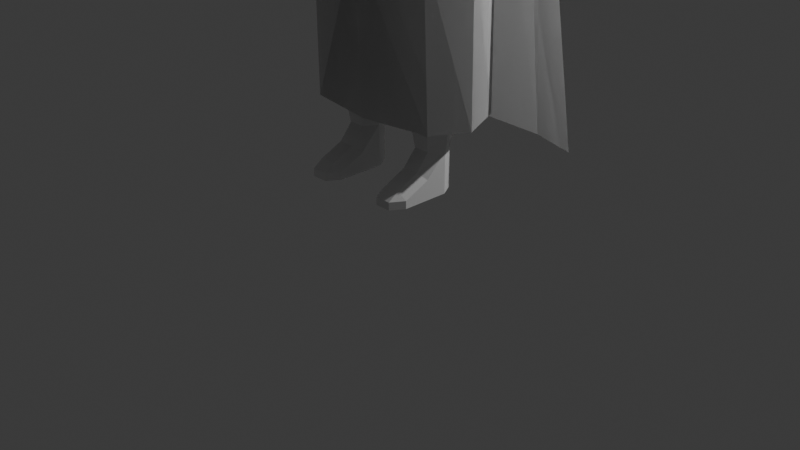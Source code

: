 # Source: NEW-Wood-Dummy-2.blend  (saved by Blender 4.1.24; exported with 4.5.12 LTS)
import bpy
from mathutils import Matrix  # noqa: F401  (used for matrix-valued properties, if any)

bpy.ops.wm.read_factory_settings(use_empty=True)
scene = bpy.context.scene
scene.name = 'Scene'

# ---- collections
col_collection = bpy.data.collections.new('Collection'); scene.collection.children.link(col_collection)

# ---- materials (node trees are filled in below, after node groups)
mat_material = bpy.data.materials.new('Material')
mat_material.alpha_threshold = 0.0
mat_material.use_transparent_shadow = False
mat_material.roughness = 0.5
mat_material.line_color = (0.0, 0.0, 0.0, 1.0)

# ---- material node trees
mat_material.use_nodes = True; mat_material.node_tree.nodes.clear()
_N = mat_material.node_tree.nodes; _L = mat_material.node_tree.links
n0 = _N.new('ShaderNodeOutputMaterial'); n0.name = 'Material Output'; n0.location = (300, 300)
n1 = _N.new('ShaderNodeBsdfPrincipled'); n1.name = 'Principled BSDF'; n1.location = (10, 300)
n1.inputs[3].default_value = 1.45
_L.new(n1.outputs[0], n0.inputs[0])
n0.is_active_output = True

# ---- world
world_world = bpy.data.worlds.new('World'); scene.world = world_world
world_world.use_nodes = True; world_world.node_tree.nodes.clear()
_N = world_world.node_tree.nodes; _L = world_world.node_tree.links
n0 = _N.new('ShaderNodeOutputWorld'); n0.name = 'World Output'; n0.location = (300, 300)
n1 = _N.new('ShaderNodeBackground'); n1.name = 'Background'; n1.location = (10, 300)
n1.inputs[0].default_value = (0.05088, 0.05088, 0.05088, 1.0)
_L.new(n1.outputs[0], n0.inputs[0])
n0.is_active_output = True
world_world.color = (0.05088, 0.05088, 0.05088)
world_world.use_sun_shadow = False
world_world.sun_shadow_jitter_overblur = 0.0

# ---- cameras
cam_camera = bpy.data.cameras.new('Camera')
cam_camera.clip_end = 100.0
cam_camera.ortho_scale = 7.314

# ---- lights
light_light = bpy.data.lights.new('Light', 'POINT')
light_light.transmission_factor = 0.0
light_light.energy = 1000.0
light_light.shadow_soft_size = 0.1
light_light.shadow_maximum_resolution = 0.006
light_light.use_absolute_resolution = True

# ---- meshes
me_cube = bpy.data.meshes.new('Cube')
me_cube.from_pydata([(0.4661, 0.5, 0.7706), (0.4429, 0.4441, -0.4358), (0.4661, -0.5, 0.7706), (0.4429, -0.5668, -0.6279), (0.2395, 0.517, -0.5088), (5.588e-09, 0.5537, -0.5937), (0.4881, 0.5175, 0.5736), (0.4814, 0.5252, -0.001526), (0.4674, 0.517, -0.2369), (0.546, -0.5729, 0.5736), (0.5301, -0.6711, -0.001526), (0.5162, -0.645, -0.2865), (0.2801, -0.5729, 0.8537), (-1.863e-09, -0.6096, 0.8865), (0.539, 0.2966, 0.8435), (0.5756, -1.008e-09, 0.8801), (0.539, -0.2966, 0.8435), (-9.313e-10, -0.6764, -0.7858), (0.2395, -0.6397, -0.7009), (1.863e-09, 0.6096, 0.8865), (0.2801, 0.5729, 0.8537), (0.5158, -0.3415, -0.6745), (0.5524, -8.359e-09, -0.6562), (0.5158, 0.3251, -0.5088), (0.2996, 0.3162, 1.01), (5.588e-09, 0.3331, 1.059), (0.3166, -7.032e-09, 1.063), (-6.519e-09, 8.382e-09, 1.116), (0.2996, -0.3162, 1.01), (-1.118e-08, -0.3331, 1.059), (0.299, -0.8011, -0.2973), (0.3193, -0.8434, -0.004579), (0.3301, -0.729, 0.5931), (-1.024e-08, -0.8539, -0.2923), (1.304e-08, -0.901, 4.657e-09), (9.313e-09, -0.7818, 0.6101), (-7.451e-09, 0.3616, -0.766), (0.259, 0.3446, -0.6648), (0.0, -5.588e-09, -0.9345), (0.276, -9.089e-10, -0.8284), (1.49e-08, -0.378, -0.9317), (0.259, -0.361, -0.8305), (0.6235, 0.3446, -0.2564), (0.6536, 0.3331, -0.001526), (0.6442, 0.3162, 0.5931), (0.7251, -1.988e-08, -0.2628), (0.7601, 9.518e-09, -0.001526), (0.7549, 9.313e-09, 0.6101), (0.6722, -0.3162, -0.2902), (0.7024, -0.3331, -0.001526), (0.7021, -0.3162, 0.5931), (2.142e-08, 0.7259, -0.2646), (1.304e-08, 0.7551, 7.451e-09), (-5.588e-09, 0.7264, 0.6101), (0.2502, 0.6731, -0.2476), (0.2706, 0.6974, -0.004579), (0.2722, 0.6736, 0.5931)], [(31, 55)], [(24, 25, 27, 26), (26, 27, 29, 28), (0, 20, 24, 14), (20, 19, 25, 24), (28, 29, 13, 12), (16, 28, 12, 2), (15, 26, 28, 16), (14, 24, 26, 15), (30, 31, 34, 33), (31, 32, 35, 34), (3, 11, 30, 18), (11, 10, 31, 30), (10, 9, 32, 31), (9, 2, 12, 32), (32, 12, 13, 35), (18, 30, 33, 17), (36, 37, 39, 38), (38, 39, 41, 40), (5, 4, 37, 36), (4, 1, 23, 37), (37, 23, 22, 39), (39, 22, 21, 41), (41, 21, 3, 18), (40, 41, 18, 17), (42, 43, 46, 45), (43, 44, 47, 46), (45, 46, 49, 48), (46, 47, 50, 49), (1, 8, 42, 23), (8, 7, 43, 42), (7, 6, 44, 43), (6, 0, 14, 44), (44, 14, 15, 47), (47, 15, 16, 50), (50, 16, 2, 9), (49, 50, 9, 10), (48, 49, 10, 11), (21, 48, 11, 3), (22, 45, 48, 21), (23, 42, 45, 22), (51, 52, 55, 54), (52, 53, 56, 55), (53, 19, 20, 56), (56, 20, 0, 6), (55, 56, 6, 7), (54, 55, 7, 8), (4, 54, 8, 1), (5, 51, 54, 4), (0, 2, 16, 15, 14)])
_uv = me_cube.uv_layers.new(name='UVMap')
_uv.uv.foreach_set('vector', [0.6875, 0.5625, 0.75, 0.5625, 0.75, 0.625, 0.6875, 0.625, 0.6875, 0.625, 0.75, 0.625, 0.75, 0.6875, 0.6875, 0.6875, 0.625, 0.5, 0.6875, 0.5, 0.6875, 0.5625, 0.625, 0.5625, 0.6875, 0.5, 0.75, 0.5, 0.75, 0.5625, 0.6875, 0.5625, 0.6875, 0.6875, 0.75, 0.6875, 0.75, 0.75, 0.6875, 0.75, 0.625, 0.6875, 0.6875, 0.6875, 0.6875, 0.75, 0.625, 0.75, 0.625, 0.625, 0.6875, 0.625, 0.6875, 0.6875, 0.625, 0.6875, 0.625, 0.5625, 0.6875, 0.5625, 0.6875, 0.625, 0.625, 0.625, 0.4375, 0.8125, 0.5, 0.8125, 0.5, 0.875, 0.4375, 0.875, 0.5, 0.8125, 0.5625, 0.8125, 0.5625, 0.875, 0.5, 0.875, 0.375, 0.75, 0.4375, 0.75, 0.4375, 0.8125, 0.375, 0.8125, 0.4375, 0.75, 0.5, 0.75, 0.5, 0.8125, 0.4375, 0.8125, 0.5, 0.75, 0.5625, 0.75, 0.5625, 0.8125, 0.5, 0.8125, 0.5625, 0.75, 0.625, 0.75, 0.625, 0.8125, 0.5625, 0.8125, 0.5625, 0.8125, 0.625, 0.8125, 0.625, 0.875, 0.5625, 0.875, 0.375, 0.8125, 0.4375, 0.8125, 0.4375, 0.875, 0.375, 0.875, 0.25, 0.5625, 0.3125, 0.5625, 0.3125, 0.625, 0.25, 0.625, 0.25, 0.625, 0.3125, 0.625, 0.3125, 0.6875, 0.25, 0.6875, 0.25, 0.5, 0.3125, 0.5, 0.3125, 0.5625, 0.25, 0.5625, 0.3125, 0.5, 0.375, 0.5, 0.375, 0.5625, 0.3125, 0.5625, 0.3125, 0.5625, 0.375, 0.5625, 0.375, 0.625, 0.3125, 0.625, 0.3125, 0.625, 0.375, 0.625, 0.375, 0.6875, 0.3125, 0.6875, 0.3125, 0.6875, 0.375, 0.6875, 0.375, 0.75, 0.3125, 0.75, 0.25, 0.6875, 0.3125, 0.6875, 0.3125, 0.75, 0.25, 0.75, 0.4375, 0.5625, 0.5, 0.5625, 0.5, 0.625, 0.4375, 0.625, 0.5, 0.5625, 0.5625, 0.5625, 0.5625, 0.625, 0.5, 0.625, 0.4375, 0.625, 0.5, 0.625, 0.5, 0.6875, 0.4375, 0.6875, 0.5, 0.625, 0.5625, 0.625, 0.5625, 0.6875, 0.5, 0.6875, 0.375, 0.5, 0.4375, 0.5, 0.4375, 0.5625, 0.375, 0.5625, 0.4375, 0.5, 0.5, 0.5, 0.5, 0.5625, 0.4375, 0.5625, 0.5, 0.5, 0.5625, 0.5, 0.5625, 0.5625, 0.5, 0.5625, 0.5625, 0.5, 0.625, 0.5, 0.625, 0.5625, 0.5625, 0.5625, 0.5625, 0.5625, 0.625, 0.5625, 0.625, 0.625, 0.5625, 0.625, 0.5625, 0.625, 0.625, 0.625, 0.625, 0.6875, 0.5625, 0.6875, 0.5625, 0.6875, 0.625, 0.6875, 0.625, 0.75, 0.5625, 0.75, 0.5, 0.6875, 0.5625, 0.6875, 0.5625, 0.75, 0.5, 0.75, 0.4375, 0.6875, 0.5, 0.6875, 0.5, 0.75, 0.4375, 0.75, 0.375, 0.6875, 0.4375, 0.6875, 0.4375, 0.75, 0.375, 0.75, 0.375, 0.625, 0.4375, 0.625, 0.4375, 0.6875, 0.375, 0.6875, 0.375, 0.5625, 0.4375, 0.5625, 0.4375, 0.625, 0.375, 0.625, 0.4375, 0.375, 0.5, 0.375, 0.5, 0.4375, 0.4375, 0.4375, 0.5, 0.375, 0.5625, 0.375, 0.5625, 0.4375, 0.5, 0.4375, 0.5625, 0.375, 0.625, 0.375, 0.625, 0.4375, 0.5625, 0.4375, 0.5625, 0.4375, 0.625, 0.4375, 0.625, 0.5, 0.5625, 0.5, 0.5, 0.4375, 0.5625, 0.4375, 0.5625, 0.5, 0.5, 0.5, 0.4375, 0.4375, 0.5, 0.4375, 0.5, 0.5, 0.4375, 0.5, 0.375, 0.4375, 0.4375, 0.4375, 0.4375, 0.5, 0.375, 0.5, 0.375, 0.375, 0.4375, 0.375, 0.4375, 0.4375, 0.375, 0.4375, 0.0, 0.0, 0.0, 0.0, 0.0, 0.0, 0.0, 0.0, 0.0, 0.0])
me_cube.materials.append(mat_material)
me_cube.use_mirror_vertex_groups = False
me_cube.update()
me_cylinder = bpy.data.meshes.new('Cylinder')
me_cylinder.from_pydata([(1.49e-08, 0.5826, -1.341), (0.0, 0.6096, 0.9128), (0.3724, 0.4899, -1.332), (0.5952, 0.5246, 0.9734), (0.6685, -0.001509, -1.334), (0.8237, -0.002286, 0.9245), (0.37, -0.4915, -1.334), (0.5952, -0.5296, 0.8757), (1.49e-08, -0.5841, -1.342), (-0.001434, -0.5957, 0.7833), (0.0, 0.6742, -0.2212), (1.26, 0.3885, 0.1631), (1.188, -4.604e-08, -0.06507), (1.26, -0.3885, 0.1631), (0.0, -0.6861, -0.2212), (1.477, 0.002968, 0.8477), (1.405, -0.3885, 0.6194), (1.405, 0.3885, 0.6194), (0.7484, 0.5301, -0.2603), (0.7484, -0.5297, -0.2603), (0.9769, -6.898e-09, -0.2603), (2.483, 0.2924, 0.2206), (2.48, -3.34e-08, 0.05187), (2.483, -0.2924, 0.2206), (2.494, 1.759e-08, 0.7269), (2.491, -0.2924, 0.5582), (2.491, 0.2924, 0.5582), (4.265, 0.1932, 0.2779), (4.263, -2.207e-08, 0.1664), (4.265, -0.1932, 0.2779), (4.271, 1.162e-08, 0.6124), (4.269, -0.1932, 0.5009), (4.269, 0.1932, 0.5009), (4.5, 0.1932, 0.2779), (4.498, -2.207e-08, 0.1664), (4.5, -0.1932, 0.2779), (4.506, 1.162e-08, 0.6124), (4.504, -0.1932, 0.5009), (4.504, 0.1932, 0.5009), (4.387, 0.2111, 0.5112), (4.382, 0.2111, 0.2676), (4.389, 1.324e-08, 0.6331), (4.38, -2.357e-08, 0.1457), (4.382, -0.2111, 0.2676), (4.387, -0.2111, 0.5112), (2.8, -0.2765, 0.2298), (2.807, -0.2765, 0.549), (2.81, 1.664e-08, 0.7087), (2.797, -3.159e-08, 0.07015), (2.807, 0.2765, 0.549), (2.8, 0.2765, 0.2298), (2.649, -0.311, 0.5689), (2.652, 1.871e-08, 0.7484), (2.642, 0.311, 0.2099), (2.642, -0.311, 0.2099), (2.639, -3.553e-08, 0.03037), (2.649, 0.311, 0.5689), (0.0, 0.3564, 1.01), (0.3955, 0.252, 1.015), (0.4541, 7.055e-09, 1.01), (0.3955, -0.252, 1.015), (0.0, -0.3564, 1.01), (0.0, 0.2877, 1.011), (0.2128, 0.1675, 1.014), (0.2618, 7.482e-09, 1.011), (0.2128, -0.1675, 1.014), (0.0, -0.2877, 1.011), (0.0, 0.1588, 1.456), (0.1729, 0.08368, 1.441), (0.2269, -0.01971, 1.415), (0.1729, -0.1241, 1.394), (0.0, -0.1982, 1.374), (4.623, 0.2551, 0.2422), (4.62, -2.852e-08, 0.09494), (4.623, -0.2551, 0.2422), (4.631, 1.597e-08, 0.6839), (4.628, -0.2551, 0.5366), (4.628, 0.2551, 0.5366), (4.92, 0.2861, 0.2422), (4.917, -2.852e-08, 0.1619), (4.92, -0.3029, 0.2422), (4.928, 1.597e-08, 0.6217), (4.925, -0.3029, 0.5366), (4.925, 0.2861, 0.5366), (5.286, 0.3124, 0.2687), (5.284, -2.852e-08, 0.1884), (5.286, -0.3268, 0.2687), (5.295, 1.597e-08, 0.6002), (5.292, -0.3268, 0.5151), (5.292, 0.3124, 0.5151), (5.809, 0.2551, 0.2052), (5.849, -2.951e-08, 0.1286), (5.809, -0.2551, 0.2052), (5.947, 1.697e-08, 0.4397), (5.857, -0.2551, 0.3585), (5.857, 0.2551, 0.3585), (4.964, -0.5938, 0.482), (4.961, -0.5948, 0.2977), (5.151, -0.5712, 0.482), (5.148, -0.5722, 0.2977), (4.687, -0.368, 0.5184), (4.799, -0.4809, 0.5002), (5.022, -0.4818, 0.5002), (4.947, -0.3923, 0.5184), (4.682, -0.3683, 0.2607), (4.795, -0.4815, 0.2792), (4.942, -0.3926, 0.2607), (5.018, -0.4824, 0.2792), (0.857, 0.2301, -7.794), (0.9869, 0.5771, -3.32), (0.9891, -0.001304, -7.794), (1.31, -0.00327, -3.248), (0.8548, -0.2314, -7.794), (0.9844, -0.5804, -3.321), (0.5883, -0.2301, -7.794), (0.3341, -0.5771, -3.465), (0.4562, 0.001303, -7.794), (0.1713, 0.003268, -3.538), (0.5906, 0.2314, -7.794), (0.3949, 0.5804, -3.465), (0.9508, 0.4491, -3.04), (1.275, -0.002545, -2.961), (0.9489, -0.4517, -3.041), (0.4059, -0.4491, -3.279), (0.18, 0.002543, -3.353), (0.4062, 0.4517, -3.279), (0.8374, 0.5326, -2.283), (1.201, -0.003018, -2.287), (0.8327, -0.5356, -2.285), (0.3688, -0.5326, -3.115), (0.06075, 0.003016, -3.297), (0.3713, 0.5356, -3.112), (0.0, 0.003016, -3.3), (0.0, -0.5793, -3.117), (0.0, 0.5673, -3.114), (0.0, 0.6466, -2.299), (0.0, -0.6596, -2.302), (0.7631, 0.3147, -5.345), (0.943, -0.001783, -5.341), (0.7613, -0.3164, -5.345), (0.4367, -0.3147, -5.352), (0.2604, 0.001782, -5.357), (0.4376, 0.3164, -5.353), (0.7734, 0.354, -4.769), (0.9754, -0.002006, -4.768), (0.7716, -0.356, -4.77), (0.4027, -0.354, -4.772), (0.2053, 0.002005, -4.774), (0.4033, 0.356, -4.772), (0.9981, -0.002087, -5.049), (0.7857, -0.3704, -5.052), (0.4, -0.3683, -5.057), (0.1941, 0.002086, -5.061), (0.4007, 0.3704, -5.057), (0.7877, 0.3683, -5.051), (1.041, -0.001638, -6.199), (0.8738, -0.2906, -6.201), (0.3528, -0.289, -6.206), (0.1898, 0.001636, -6.209), (0.3542, 0.2906, -6.206), (0.8758, 0.289, -6.201), (0.857, 0.2301, -8.973), (0.9891, -0.001304, -8.973), (0.4562, 0.001303, -8.973), (0.5906, 0.2314, -8.973), (0.8548, -0.2314, -8.283), (0.9891, -0.001304, -8.283), (0.5906, 0.2314, -8.283), (0.4562, 0.001303, -8.283), (0.857, 0.2301, -8.283), (0.5883, -0.2301, -8.283), (1.034, -0.001521, -8.038), (0.4118, 0.00152, -8.038), (0.8794, 0.2685, -8.038), (0.8768, -0.27, -8.038), (0.5685, 0.27, -8.038), (0.5659, -0.2685, -8.038), (0.5799, -0.5356, -1.842), (0.0, -0.612, -1.858), (0.9483, -0.003018, -1.843), (0.0, 0.615, -1.856), (0.5846, 0.5326, -1.84), (0.9855, -0.7908, -8.973), (0.8512, -1.008, -8.973), (0.5847, -1.007, -8.973), (0.4526, -0.7882, -8.973), (0.8512, -1.008, -8.845), (0.5847, -1.007, -8.845), (0.9855, -0.7908, -8.845), (0.4526, -0.7882, -8.845), (0.8519, -0.8291, -8.721), (0.5855, -0.829, -8.72), (0.4546, -0.3518, -8.647), (0.4546, -0.3518, -8.973), (0.9875, -0.3544, -8.647), (0.9875, -0.3544, -8.973), (0.8535, -0.4487, -8.549), (0.587, -0.4479, -8.548), (0.0, 0.9901, 0.7462), (0.5657, 0.9051, 0.8068), (1.17, 0.7691, 0.464), (0.0, 1.93, -8.488), (1.258, 1.774, -8.428), (2.101, 1.497, -8.402), (1.428, 1.096, -2.166), (0.8237, 1.491, -2.144), (0.0, 1.61, -2.127), (0.0, 0.9037, -1.745), (0.6802, 0.7601, -1.732), (1.003, -0.001841, -1.735), (0.6776, -0.566, -1.734), (0.0, -0.6767, -1.747), (0.0, 0.9037, -2.51), (1.044, 0.7601, -2.498), (1.367, -0.001841, -2.5), (1.042, -0.566, -2.499), (0.0, -0.7778, -2.512), (0.0, 0.9037, -3.223), (1.106, 0.7601, -3.21), (1.429, -0.001841, -3.213), (1.104, -0.566, -3.212), (0.0, -0.7798, -3.225), (0.0, 0.9037, -7.85), (1.185, 0.7601, -7.838), (1.508, -0.00184, -7.841), (1.183, -0.566, -7.839), (0.0, -0.7301, -7.852), (0.0, -0.8558, -5.252), (1.138, -0.6277, -5.239), (1.464, -0.00184, -5.24), (1.141, 0.7601, -5.237), (0.0, 0.9037, -5.25), (0.0, 0.9037, -7.85), (1.185, 0.7601, -7.838), (1.508, -0.00184, -7.841), (1.183, -0.566, -7.839), (0.0, -0.7301, -7.852), (0.0, -0.8558, -5.252), (1.138, -0.6277, -5.239), (1.464, -0.00184, -5.24), (1.141, 0.7601, -5.237), (0.0, 0.9037, -5.25), (0.0, 0.6096, 0.9128), (0.5952, 0.5246, 0.9734), (1.405, 0.3885, 0.6194), (0.0, 0.9901, 0.7462), (0.5657, 0.9051, 0.8068), (1.17, 0.7691, 0.464), (0.0, 1.93, -8.488), (1.258, 1.774, -8.428), (2.101, 1.497, -8.402), (1.428, 1.096, -2.166), (0.8237, 1.491, -2.144), (0.0, 1.61, -2.127)], [], [(10, 1, 3, 18), (19, 7, 9, 14), (6, 19, 14, 8), (4, 20, 19, 6), (2, 18, 20, 4), (0, 10, 18, 2), (15, 17, 3, 5), (16, 15, 5, 7), (17, 11, 18, 3), (13, 16, 7, 19), (12, 13, 19, 20), (11, 12, 20, 18), (13, 12, 22, 23), (11, 17, 26, 21), (15, 16, 25, 24), (12, 11, 21, 22), (16, 13, 23, 25), (17, 15, 24, 26), (46, 45, 29, 31), (47, 46, 31, 30), (45, 48, 28, 29), (50, 49, 32, 27), (49, 47, 30, 32), (48, 50, 27, 28), (40, 39, 38, 33), (39, 41, 36, 38), (42, 40, 33, 34), (44, 43, 35, 37), (41, 44, 37, 36), (43, 42, 34, 35), (29, 28, 42, 43), (30, 31, 44, 41), (31, 29, 43, 44), (28, 27, 40, 42), (32, 30, 41, 39), (27, 32, 39, 40), (55, 53, 50, 48), (56, 52, 47, 49), (53, 56, 49, 50), (54, 55, 48, 45), (52, 51, 46, 47), (51, 54, 45, 46), (25, 23, 54, 51), (24, 25, 51, 52), (23, 22, 55, 54), (21, 26, 56, 53), (26, 24, 52, 56), (22, 21, 53, 55), (5, 3, 58, 59), (9, 7, 60, 61), (7, 5, 59, 60), (3, 1, 57, 58), (59, 58, 63, 64), (58, 57, 62, 63), (60, 59, 64, 65), (61, 60, 65, 66), (64, 63, 68, 69), (63, 62, 67, 68), (65, 64, 69, 70), (66, 65, 70, 71), (34, 33, 72, 73), (37, 35, 74, 76), (36, 37, 76, 75), (35, 34, 73, 74), (33, 38, 77, 72), (38, 36, 75, 77), (73, 72, 78, 79), (102, 101, 96, 98), (75, 76, 82, 81), (74, 73, 79, 80), (72, 77, 83, 78), (77, 75, 81, 83), (80, 79, 85, 86), (78, 83, 89, 84), (83, 81, 87, 89), (79, 78, 84, 85), (82, 80, 86, 88), (81, 82, 88, 87), (85, 84, 90, 91), (88, 86, 92, 94), (87, 88, 94, 93), (86, 85, 91, 92), (84, 89, 95, 90), (89, 87, 93, 95), (94, 92, 91, 93), (93, 91, 90, 95), (96, 97, 99, 98), (101, 105, 97, 96), (105, 107, 99, 97), (107, 102, 98, 99), (80, 82, 103, 106), (106, 103, 102, 107), (74, 80, 106, 104), (104, 106, 107, 105), (76, 74, 104, 100), (100, 104, 105, 101), (82, 76, 100, 103), (103, 100, 101, 102), (143, 109, 111, 144), (144, 111, 113, 145), (145, 113, 115, 146), (146, 115, 117, 147), (113, 111, 121, 122), (147, 117, 119, 148), (148, 119, 109, 143), (195, 194, 188, 182), (120, 125, 131, 126), (119, 117, 124, 125), (111, 109, 120, 121), (115, 113, 122, 123), (109, 119, 125, 120), (117, 115, 123, 124), (124, 123, 129, 130), (122, 121, 127, 128), (125, 124, 130, 131), (123, 122, 128, 129), (121, 120, 126, 127), (129, 133, 132, 130), (128, 136, 133, 129), (134, 131, 130, 132), (135, 126, 131, 134), (159, 142, 137, 160), (158, 141, 142, 159), (157, 140, 141, 158), (156, 139, 140, 157), (155, 138, 139, 156), (160, 137, 138, 155), (153, 148, 143, 154), (152, 147, 148, 153), (151, 146, 147, 152), (150, 145, 146, 151), (149, 144, 145, 150), (154, 143, 144, 149), (137, 154, 149, 138), (138, 149, 150, 139), (139, 150, 151, 140), (140, 151, 152, 141), (141, 152, 153, 142), (142, 153, 154, 137), (108, 160, 155, 110), (110, 155, 156, 112), (112, 156, 157, 114), (114, 157, 158, 116), (116, 158, 159, 118), (118, 159, 160, 108), (178, 177, 6, 8), (168, 167, 164, 163), (169, 166, 162, 161), (167, 169, 161, 164), (192, 193, 185, 189), (176, 172, 168, 170), (175, 173, 169, 167), (174, 176, 170, 165), (173, 171, 166, 169), (172, 175, 167, 168), (171, 174, 165, 166), (110, 112, 174, 171), (116, 118, 175, 172), (108, 110, 171, 173), (112, 114, 176, 174), (118, 108, 173, 175), (114, 116, 172, 176), (177, 179, 4, 6), (181, 180, 0, 2), (179, 181, 2, 4), (127, 126, 181, 179), (126, 135, 180, 181), (128, 127, 179, 177), (136, 128, 177, 178), (188, 186, 183, 182), (186, 187, 184, 183), (187, 189, 185, 184), (196, 197, 191, 190), (197, 192, 189, 191), (194, 196, 190, 188), (166, 165, 196, 194), (190, 191, 187, 186), (191, 189, 187), (188, 190, 186), (170, 168, 192, 197), (165, 170, 197, 196), (168, 163, 193, 192), (162, 166, 194, 195), (182, 183, 184, 185), (193, 195, 182, 185), (195, 193, 163, 162), (161, 162, 163, 164), (17, 200, 199, 3), (1, 3, 199, 198), (204, 203, 202, 205), (206, 205, 202, 201), (198, 199, 205, 206), (200, 204, 205, 199), (4, 209, 208, 2), (2, 208, 207, 0), (6, 210, 209, 4), (8, 211, 210, 6), (210, 215, 214, 209), (208, 213, 212, 207), (211, 216, 215, 210), (209, 214, 213, 208), (214, 219, 218, 213), (215, 220, 219, 214), (213, 218, 217, 212), (216, 221, 220, 215), (227, 226, 225, 228), (229, 224, 223, 230), (228, 225, 224, 229), (230, 223, 222, 231), (218, 230, 231, 217), (220, 228, 229, 219), (219, 229, 230, 218), (221, 227, 228, 220), (237, 238, 235, 236), (239, 240, 233, 234), (238, 239, 234, 235), (240, 241, 232, 233), (244, 243, 246, 247), (242, 245, 246, 243), (251, 252, 249, 250), (253, 248, 249, 252), (245, 253, 252, 246), (247, 246, 252, 251)])
_uv = me_cylinder.uv_layers.new(name='UVMap')
_uv.uv.foreach_set('vector', [1.0, 0.7308, 1.0, 1.0, 0.875, 1.0, 0.875, 0.7308, 0.625, 0.7308, 0.625, 1.0, 0.5, 1.0, 0.5, 0.7308, 0.625, 0.5, 0.625, 0.7308, 0.5, 0.7308, 0.5, 0.5, 0.75, 0.5, 0.75, 0.7308, 0.625, 0.7308, 0.625, 0.5, 0.875, 0.5, 0.875, 0.7308, 0.75, 0.7308, 0.75, 0.5, 1.0, 0.5, 1.0, 0.7308, 0.875, 0.7308, 0.875, 0.5, 0.75, 0.9676, 0.8384, 0.9676, 0.875, 1.0, 0.75, 1.0, 0.6616, 0.9676, 0.75, 0.9676, 0.75, 1.0, 0.625, 1.0, 0.8384, 0.9676, 0.8384, 0.7632, 0.875, 0.7308, 0.875, 1.0, 0.6616, 0.7632, 0.6616, 0.9676, 0.625, 1.0, 0.625, 0.7308, 0.75, 0.7632, 0.6616, 0.7632, 0.625, 0.7308, 0.75, 0.7308, 0.8384, 0.7632, 0.75, 0.7632, 0.75, 0.7308, 0.875, 0.7308, 0.6616, 0.7632, 0.75, 0.7632, 0.75, 0.7632, 0.6616, 0.7632, 0.8384, 0.7632, 0.8384, 0.9676, 0.8384, 0.9676, 0.8384, 0.7632, 0.75, 0.9676, 0.6616, 0.9676, 0.6616, 0.9676, 0.75, 0.9676, 0.75, 0.7632, 0.8384, 0.7632, 0.8384, 0.7632, 0.75, 0.7632, 0.6616, 0.9676, 0.6616, 0.7632, 0.6616, 0.7632, 0.6616, 0.9676, 0.8384, 0.9676, 0.75, 0.9676, 0.75, 0.9676, 0.8384, 0.9676, 0.6616, 0.9676, 0.6616, 0.7632, 0.6616, 0.7632, 0.6616, 0.9676, 0.75, 0.9676, 0.6616, 0.9676, 0.6616, 0.9676, 0.75, 0.9676, 0.6616, 0.7632, 0.75, 0.7632, 0.75, 0.7632, 0.6616, 0.7632, 0.8384, 0.7632, 0.8384, 0.9676, 0.8384, 0.9676, 0.8384, 0.7632, 0.8384, 0.9676, 0.75, 0.9676, 0.75, 0.9676, 0.8384, 0.9676, 0.75, 0.7632, 0.8384, 0.7632, 0.8384, 0.7632, 0.75, 0.7632, 0.8384, 0.7632, 0.8384, 0.9676, 0.8384, 0.9676, 0.8384, 0.7632, 0.8384, 0.9676, 0.75, 0.9676, 0.75, 0.9676, 0.8384, 0.9676, 0.75, 0.7632, 0.8384, 0.7632, 0.8384, 0.7632, 0.75, 0.7632, 0.6616, 0.9676, 0.6616, 0.7632, 0.6616, 0.7632, 0.6616, 0.9676, 0.75, 0.9676, 0.6616, 0.9676, 0.6616, 0.9676, 0.75, 0.9676, 0.6616, 0.7632, 0.75, 0.7632, 0.75, 0.7632, 0.6616, 0.7632, 0.6616, 0.7632, 0.75, 0.7632, 0.75, 0.7632, 0.6616, 0.7632, 0.75, 0.9676, 0.6616, 0.9676, 0.6616, 0.9676, 0.75, 0.9676, 0.6616, 0.9676, 0.6616, 0.7632, 0.6616, 0.7632, 0.6616, 0.9676, 0.75, 0.7632, 0.8384, 0.7632, 0.8384, 0.7632, 0.75, 0.7632, 0.8384, 0.9676, 0.75, 0.9676, 0.75, 0.9676, 0.8384, 0.9676, 0.8384, 0.7632, 0.8384, 0.9676, 0.8384, 0.9676, 0.8384, 0.7632, 0.75, 0.7632, 0.8384, 0.7632, 0.8384, 0.7632, 0.75, 0.7632, 0.8384, 0.9676, 0.75, 0.9676, 0.75, 0.9676, 0.8384, 0.9676, 0.8384, 0.7632, 0.8384, 0.9676, 0.8384, 0.9676, 0.8384, 0.7632, 0.6616, 0.7632, 0.75, 0.7632, 0.75, 0.7632, 0.6616, 0.7632, 0.75, 0.9676, 0.6616, 0.9676, 0.6616, 0.9676, 0.75, 0.9676, 0.6616, 0.9676, 0.6616, 0.7632, 0.6616, 0.7632, 0.6616, 0.9676, 0.6616, 0.9676, 0.6616, 0.7632, 0.6616, 0.7632, 0.6616, 0.9676, 0.75, 0.9676, 0.6616, 0.9676, 0.6616, 0.9676, 0.75, 0.9676, 0.6616, 0.7632, 0.75, 0.7632, 0.75, 0.7632, 0.6616, 0.7632, 0.8384, 0.7632, 0.8384, 0.9676, 0.8384, 0.9676, 0.8384, 0.7632, 0.8384, 0.9676, 0.75, 0.9676, 0.75, 0.9676, 0.8384, 0.9676, 0.75, 0.7632, 0.8384, 0.7632, 0.8384, 0.7632, 0.75, 0.7632, 0.75, 1.0, 0.875, 1.0, 0.875, 1.0, 0.75, 1.0, 0.5, 1.0, 0.625, 1.0, 0.625, 1.0, 0.5, 1.0, 0.625, 1.0, 0.75, 1.0, 0.75, 1.0, 0.625, 1.0, 0.875, 1.0, 1.0, 1.0, 1.0, 1.0, 0.875, 1.0, 0.75, 1.0, 0.875, 1.0, 0.875, 1.0, 0.75, 1.0, 0.875, 1.0, 1.0, 1.0, 1.0, 1.0, 0.875, 1.0, 0.625, 1.0, 0.75, 1.0, 0.75, 1.0, 0.625, 1.0, 0.5, 1.0, 0.625, 1.0, 0.625, 1.0, 0.5, 1.0, 0.75, 1.0, 0.875, 1.0, 0.875, 1.0, 0.75, 1.0, 0.875, 1.0, 1.0, 1.0, 1.0, 1.0, 0.875, 1.0, 0.625, 1.0, 0.75, 1.0, 0.75, 1.0, 0.625, 1.0, 0.5, 1.0, 0.625, 1.0, 0.625, 1.0, 0.5, 1.0, 0.75, 0.7632, 0.8384, 0.7632, 0.8384, 0.7632, 0.75, 0.7632, 0.6616, 0.9676, 0.6616, 0.7632, 0.6616, 0.7632, 0.6616, 0.9676, 0.75, 0.9676, 0.6616, 0.9676, 0.6616, 0.9676, 0.75, 0.9676, 0.6616, 0.7632, 0.75, 0.7632, 0.75, 0.7632, 0.6616, 0.7632, 0.8384, 0.7632, 0.8384, 0.9676, 0.8384, 0.9676, 0.8384, 0.7632, 0.8384, 0.9676, 0.75, 0.9676, 0.75, 0.9676, 0.8384, 0.9676, 0.75, 0.7632, 0.8384, 0.7632, 0.8384, 0.7632, 0.75, 0.7632, 0.6616, 0.9676, 0.6616, 0.9676, 0.6616, 0.9676, 0.6616, 0.9676, 0.75, 0.9676, 0.6616, 0.9676, 0.6616, 0.9676, 0.75, 0.9676, 0.6616, 0.7632, 0.75, 0.7632, 0.75, 0.7632, 0.6616, 0.7632, 0.8384, 0.7632, 0.8384, 0.9676, 0.8384, 0.9676, 0.8384, 0.7632, 0.8384, 0.9676, 0.75, 0.9676, 0.75, 0.9676, 0.8384, 0.9676, 0.6616, 0.7632, 0.75, 0.7632, 0.75, 0.7632, 0.6616, 0.7632, 0.8384, 0.7632, 0.8384, 0.9676, 0.8384, 0.9676, 0.8384, 0.7632, 0.8384, 0.9676, 0.75, 0.9676, 0.75, 0.9676, 0.8384, 0.9676, 0.75, 0.7632, 0.8384, 0.7632, 0.8384, 0.7632, 0.75, 0.7632, 0.6616, 0.9676, 0.6616, 0.7632, 0.6616, 0.7632, 0.6616, 0.9676, 0.75, 0.9676, 0.6616, 0.9676, 0.6616, 0.9676, 0.75, 0.9676, 0.75, 0.7632, 0.8384, 0.7632, 0.8384, 0.7632, 0.75, 0.7632, 0.6616, 0.9676, 0.6616, 0.7632, 0.6616, 0.7632, 0.6616, 0.9676, 0.75, 0.9676, 0.6616, 0.9676, 0.6616, 0.9676, 0.75, 0.9676, 0.6616, 0.7632, 0.75, 0.7632, 0.75, 0.7632, 0.6616, 0.7632, 0.8384, 0.7632, 0.8384, 0.9676, 0.8384, 0.9676, 0.8384, 0.7632, 0.8384, 0.9676, 0.75, 0.9676, 0.75, 0.9676, 0.8384, 0.9676, 0.6616, 0.9676, 0.6616, 0.7632, 0.75, 0.7632, 0.75, 0.9676, 0.75, 0.9676, 0.75, 0.7632, 0.8384, 0.7632, 0.8384, 0.9676, 0.6616, 0.9676, 0.6616, 0.7632, 0.6616, 0.7632, 0.6616, 0.9676, 0.6616, 0.9676, 0.6616, 0.7632, 0.6616, 0.7632, 0.6616, 0.9676, 0.6616, 0.7632, 0.6616, 0.7632, 0.6616, 0.7632, 0.6616, 0.7632, 0.6616, 0.7632, 0.6616, 0.9676, 0.6616, 0.9676, 0.6616, 0.7632, 0.6616, 0.7632, 0.6616, 0.9676, 0.6616, 0.9676, 0.6616, 0.7632, 0.6616, 0.7632, 0.6616, 0.9676, 0.6616, 0.9676, 0.6616, 0.7632, 0.6616, 0.7632, 0.6616, 0.7632, 0.6616, 0.7632, 0.6616, 0.7632, 0.6616, 0.7632, 0.6616, 0.7632, 0.6616, 0.7632, 0.6616, 0.7632, 0.6616, 0.9676, 0.6616, 0.7632, 0.6616, 0.7632, 0.6616, 0.9676, 0.6616, 0.9676, 0.6616, 0.7632, 0.6616, 0.7632, 0.6616, 0.9676, 0.6616, 0.9676, 0.6616, 0.9676, 0.6616, 0.9676, 0.6616, 0.9676, 0.6616, 0.9676, 0.6616, 0.9676, 0.6616, 0.9676, 0.6616, 0.9676, 1.001, 0.9001, 1.0, 1.0, 0.8333, 1.0, 0.8333, 0.8967, 0.8333, 0.8967, 0.8333, 1.0, 0.6667, 1.0, 0.6661, 0.9001, 0.6661, 0.9001, 0.6667, 1.0, 0.5, 1.0, 0.4988, 0.9077, 0.4988, 0.9077, 0.5, 1.0, 0.3333, 1.0, 0.3334, 0.9118, 0.6667, 1.0, 0.8333, 1.0, 0.8333, 1.0, 0.6667, 1.0, 0.3334, 0.9118, 0.3333, 1.0, 0.1667, 1.0, 0.1679, 0.9077, 0.1679, 0.9077, 0.1667, 1.0, -8.941e-08, 1.0, -0.000844, 0.8999, 0.8333, 0.5, 0.8333, 0.5, 0.8333, 0.5, 0.8333, 0.5, -8.941e-08, 1.0, 0.1667, 1.0, 0.1667, 1.0, -8.941e-08, 1.0, 0.1667, 1.0, 0.3333, 1.0, 0.3333, 1.0, 0.1667, 1.0, 0.8333, 1.0, 1.0, 1.0, 1.0, 1.0, 0.8333, 1.0, 0.5, 1.0, 0.6667, 1.0, 0.6667, 1.0, 0.5, 1.0, -8.941e-08, 1.0, 0.1667, 1.0, 0.1667, 1.0, -8.941e-08, 1.0, 0.3333, 1.0, 0.5, 1.0, 0.5, 1.0, 0.3333, 1.0, 0.3333, 1.0, 0.5, 1.0, 0.5, 1.0, 0.3333, 1.0, 0.6667, 1.0, 0.8333, 1.0, 0.8333, 1.0, 0.6667, 1.0, 0.1667, 1.0, 0.3333, 1.0, 0.3333, 1.0, 0.1667, 1.0, 0.5, 1.0, 0.6667, 1.0, 0.6667, 1.0, 0.5, 1.0, 0.8333, 1.0, 1.0, 1.0, 1.0, 1.0, 0.8333, 1.0, 0.5, 1.0, 0.0, 0.0, 0.0, 0.0, 0.3333, 1.0, 0.6667, 1.0, 0.0, 0.0, 0.0, 0.0, 0.5, 1.0, 0.0, 0.0, 0.1667, 1.0, 0.3333, 1.0, 0.0, 0.0, 0.0, 0.0, -8.941e-08, 1.0, 0.1667, 1.0, 0.0, 0.0, 0.1667, 0.6999, 0.1667, 0.8074, -8.941e-08, 0.8074, -8.941e-08, 0.6999, 0.3333, 0.6999, 0.3333, 0.8074, 0.1667, 0.8074, 0.1667, 0.6999, 0.5, 0.6999, 0.5, 0.8074, 0.3333, 0.8074, 0.3333, 0.6999, 0.6667, 0.6999, 0.6667, 0.8074, 0.5, 0.8074, 0.5, 0.6999, 0.8333, 0.6999, 0.8333, 0.8074, 0.6667, 0.8074, 0.6667, 0.6999, 1.0, 0.6999, 1.0, 0.8074, 0.8333, 0.8074, 0.8333, 0.6999, 0.1673, 0.8585, 0.1679, 0.9077, -0.000844, 0.8999, -0.0004301, 0.8545, 0.3333, 0.8606, 0.3334, 0.9118, 0.1679, 0.9077, 0.1673, 0.8585, 0.4994, 0.8585, 0.4988, 0.9077, 0.3334, 0.9118, 0.3333, 0.8606, 0.6664, 0.8546, 0.6661, 0.9001, 0.4988, 0.9077, 0.4994, 0.8585, 0.8333, 0.8529, 0.8333, 0.8967, 0.6661, 0.9001, 0.6664, 0.8546, 1.0, 0.8546, 1.001, 0.9001, 0.8333, 0.8967, 0.8333, 0.8529, 1.0, 0.8074, 1.0, 0.8546, 0.8333, 0.8529, 0.8333, 0.8074, 0.8333, 0.8074, 0.8333, 0.8529, 0.6664, 0.8546, 0.6667, 0.8074, 0.6667, 0.8074, 0.6664, 0.8546, 0.4994, 0.8585, 0.5, 0.8074, 0.5, 0.8074, 0.4994, 0.8585, 0.3333, 0.8606, 0.3333, 0.8074, 0.3333, 0.8074, 0.3333, 0.8606, 0.1673, 0.8585, 0.1667, 0.8074, 0.1667, 0.8074, 0.1673, 0.8585, -0.0004301, 0.8545, -8.941e-08, 0.8074, 1.0, 0.5, 1.0, 0.6999, 0.8333, 0.6999, 0.8333, 0.5, 0.8333, 0.5, 0.8333, 0.6999, 0.6667, 0.6999, 0.6667, 0.5, 0.6667, 0.5, 0.6667, 0.6999, 0.5, 0.6999, 0.5, 0.5, 0.5, 0.5, 0.5, 0.6999, 0.3333, 0.6999, 0.3333, 0.5, 0.3333, 0.5, 0.3333, 0.6999, 0.1667, 0.6999, 0.1667, 0.5, 0.1667, 0.5, 0.1667, 0.6999, -8.941e-08, 0.6999, -8.941e-08, 0.5, 0.0, 0.0, 0.6667, 1.0, 0.6667, 1.0, 0.0, 0.0, 0.3333, 0.5, 0.1667, 0.5, 0.1667, 0.5, 0.3333, 0.5, 1.0, 0.5, 0.8333, 0.5, 0.8333, 0.5, 1.0, 0.5, 0.1667, 0.5, -8.941e-08, 0.5, -8.941e-08, 0.5, 0.1667, 0.5, 0.3333, 0.5, 0.3333, 0.5, 0.3333, 0.5, 0.3333, 0.5, 0.5, 0.5, 0.3333, 0.5, 0.3333, 0.5, 0.5, 0.5, 0.1667, 0.5, -8.941e-08, 0.5, -8.941e-08, 0.5, 0.1667, 0.5, 0.6667, 0.5, 0.5, 0.5, 0.5, 0.5, 0.6667, 0.5, 1.0, 0.5, 0.8333, 0.5, 0.8333, 0.5, 1.0, 0.5, 0.3333, 0.5, 0.1667, 0.5, 0.1667, 0.5, 0.3333, 0.5, 0.8333, 0.5, 0.6667, 0.5, 0.6667, 0.5, 0.8333, 0.5, 0.8333, 0.5, 0.6667, 0.5, 0.6667, 0.5, 0.8333, 0.5, 0.3333, 0.5, 0.1667, 0.5, 0.1667, 0.5, 0.3333, 0.5, 1.0, 0.5, 0.8333, 0.5, 0.8333, 0.5, 1.0, 0.5, 0.6667, 0.5, 0.5, 0.5, 0.5, 0.5, 0.6667, 0.5, 0.1667, 0.5, -8.941e-08, 0.5, -8.941e-08, 0.5, 0.1667, 0.5, 0.5, 0.5, 0.3333, 0.5, 0.3333, 0.5, 0.5, 0.5, 0.6667, 1.0, 0.8333, 1.0, 0.8333, 1.0, 0.6667, 1.0, -8.941e-08, 1.0, 0.0, 0.0, 0.0, 0.0, -8.941e-08, 1.0, 0.8333, 1.0, 1.0, 1.0, 1.0, 1.0, 0.8333, 1.0, 0.8333, 1.0, 1.0, 1.0, 1.0, 1.0, 0.8333, 1.0, -8.941e-08, 1.0, 0.0, 0.0, 0.0, 0.0, -8.941e-08, 1.0, 0.6667, 1.0, 0.8333, 1.0, 0.8333, 1.0, 0.6667, 1.0, 0.0, 0.0, 0.6667, 1.0, 0.6667, 1.0, 0.0, 0.0, 0.8333, 0.5, 0.6667, 0.5, 0.6667, 0.5, 0.8333, 0.5, 0.6667, 0.5, 0.5, 0.5, 0.5, 0.5, 0.6667, 0.5, 0.5, 0.5, 0.3333, 0.5, 0.3333, 0.5, 0.5, 0.5, 0.6667, 0.5, 0.5, 0.5, 0.5, 0.5, 0.6667, 0.5, 0.5, 0.5, 0.3333, 0.5, 0.3333, 0.5, 0.5, 0.5, 0.8333, 0.5, 0.6667, 0.5, 0.6667, 0.5, 0.8333, 0.5, 0.8333, 0.5, 0.6667, 0.5, 0.6667, 0.5, 0.8333, 0.5, 0.6667, 0.5, 0.5, 0.5, 0.5, 0.5, 0.6667, 0.5, 0.5, 0.5, 0.3333, 0.5, 0.5, 0.5, 0.8333, 0.5, 0.6667, 0.5, 0.6667, 0.5, 0.5, 0.5, 0.3333, 0.5, 0.3333, 0.5, 0.5, 0.5, 0.6667, 0.5, 0.5, 0.5, 0.5, 0.5, 0.6667, 0.5, 0.3333, 0.5, 0.3333, 0.5, 0.3333, 0.5, 0.3333, 0.5, 0.8333, 0.5, 0.8333, 0.5, 0.8333, 0.5, 0.8333, 0.5, 0.8333, 0.5, 0.6667, 0.5, 0.5, 0.5, 0.3333, 0.5, 0.3333, 0.5, 0.8333, 0.5, 0.8333, 0.5, 0.3333, 0.5, 0.8333, 0.5, 0.3333, 0.5, 0.3333, 0.5, 0.8333, 0.5, -8.941e-08, 0.5, 0.8333, 0.5, 0.3333, 0.5, 0.1667, 0.5, 0.8384, 0.9676, 0.8384, 0.9676, 0.875, 1.0, 0.875, 1.0, 1.0, 1.0, 0.875, 1.0, 0.875, 1.0, 1.0, 1.0, 0.8384, 0.9676, 0.8384, 0.9676, 0.875, 1.0, 0.875, 1.0, 1.0, 1.0, 0.875, 1.0, 0.875, 1.0, 1.0, 1.0, 1.0, 1.0, 0.875, 1.0, 0.875, 1.0, 1.0, 1.0, 0.8384, 0.9676, 0.8384, 0.9676, 0.875, 1.0, 0.875, 1.0, 0.75, 0.5, 0.75, 0.5, 0.875, 0.5, 0.875, 0.5, 0.875, 0.5, 0.875, 0.5, 1.0, 0.5, 1.0, 0.5, 0.625, 0.5, 0.625, 0.5, 0.75, 0.5, 0.75, 0.5, 0.5, 0.5, 0.5, 0.5, 0.625, 0.5, 0.625, 0.5, 0.625, 0.5, 0.625, 0.5, 0.75, 0.5, 0.75, 0.5, 0.875, 0.5, 0.875, 0.5, 1.0, 0.5, 1.0, 0.5, 0.5, 0.5, 0.5, 0.5, 0.625, 0.5, 0.625, 0.5, 0.75, 0.5, 0.75, 0.5, 0.875, 0.5, 0.875, 0.5, 0.75, 0.5, 0.75, 0.5, 0.875, 0.5, 0.875, 0.5, 0.625, 0.5, 0.625, 0.5, 0.75, 0.5, 0.75, 0.5, 0.875, 0.5, 0.875, 0.5, 1.0, 0.5, 1.0, 0.5, 0.5, 0.5, 0.5, 0.5, 0.625, 0.5, 0.625, 0.5, 0.5, 0.5, 0.5, 0.5, 0.625, 0.5, 0.625, 0.5, 0.75, 0.5, 0.75, 0.5, 0.875, 0.5, 0.875, 0.5, 0.625, 0.5, 0.625, 0.5, 0.75, 0.5, 0.75, 0.5, 0.875, 0.5, 0.875, 0.5, 1.0, 0.5, 1.0, 0.5, 0.875, 0.5, 0.875, 0.5, 1.0, 0.5, 1.0, 0.5, 0.625, 0.5, 0.625, 0.5, 0.75, 0.5, 0.75, 0.5, 0.75, 0.5, 0.75, 0.5, 0.875, 0.5, 0.875, 0.5, 0.5, 0.5, 0.5, 0.5, 0.625, 0.5, 0.625, 0.5, 0.5, 0.5, 0.625, 0.5, 0.625, 0.5, 0.5, 0.5, 0.75, 0.5, 0.875, 0.5, 0.875, 0.5, 0.75, 0.5, 0.625, 0.5, 0.75, 0.5, 0.75, 0.5, 0.625, 0.5, 0.875, 0.5, 1.0, 0.5, 1.0, 0.5, 0.875, 0.5, 0.8384, 0.9676, 0.875, 1.0, 0.875, 1.0, 0.8384, 0.9676, 1.0, 1.0, 1.0, 1.0, 0.875, 1.0, 0.875, 1.0, 0.8384, 0.9676, 0.875, 1.0, 0.875, 1.0, 0.8384, 0.9676, 1.0, 1.0, 1.0, 1.0, 0.875, 1.0, 0.875, 1.0, 1.0, 1.0, 1.0, 1.0, 0.875, 1.0, 0.875, 1.0, 0.8384, 0.9676, 0.875, 1.0, 0.875, 1.0, 0.8384, 0.9676])
me_cylinder.update()

# ---- objects
ob_cube = bpy.data.objects.new('Cube', me_cube)
ob_light = bpy.data.objects.new('Light', light_light)
ob_camera = bpy.data.objects.new('Camera', cam_camera)
ob_empty = bpy.data.objects.new('Empty', None)
ob_cylinder = bpy.data.objects.new('Cylinder', me_cylinder)

# ---- transforms, parenting, visibility, modifiers, constraints
ob_cube.location = (0.0, 0.0, 7.805)
ob_cube.scale = (0.8655, 0.8655, 0.8655)
ob_cube.lock_rotations_4d = False
ob_cube.empty_display_type = 'ARROWS'
ob_cube.lineart.crease_threshold = 0.0
_m = ob_cube.modifiers.new('Mirror', 'MIRROR')
ob_light.location = (4.076, 4.019, 5.904)
ob_light.rotation_euler = (0.6503, 0.05522, 1.866)
ob_light.lock_rotations_4d = False
ob_light.empty_display_type = 'ARROWS'
ob_light.color = (0.0, 0.0, 0.0, 0.0)
ob_light.lineart.crease_threshold = 0.0
ob_camera.location = (7.359, -6.926, 4.958)
ob_camera.rotation_euler = (1.109, 0.0, 0.8149)
ob_camera.lock_rotations_4d = False
ob_camera.empty_display_type = 'ARROWS'
ob_camera.color = (0.0, 0.0, 0.0, 0.0)
ob_camera.display_type = 'WIRE'
ob_camera.lineart.crease_threshold = 0.0
ob_empty.location = (0.01618, 3.0, 4.0)
ob_empty.rotation_euler = (1.571, -0.0, -0.0)
ob_empty.scale = (2.525, 2.525, 2.525)
ob_empty.empty_display_type = 'IMAGE'
ob_empty.empty_display_size = 5.0
ob_cylinder.location = (0.0, 0.0, 6.222)
ob_cylinder.scale = (0.6384, 0.6384, 0.6384)
_m = ob_cylinder.modifiers.new('Mirror', 'MIRROR')
_m.use_clip = True

# ---- collection membership
col_collection.objects.link(ob_cube)
col_collection.objects.link(ob_light)
col_collection.objects.link(ob_camera)
col_collection.objects.link(ob_empty)
col_collection.objects.link(ob_cylinder)

# ---- scene / render settings (as saved in the file)
scene.camera = ob_camera
scene.frame_start = 1; scene.frame_end = 250; scene.frame_set(0)
scene.render.engine = 'BLENDER_EEVEE_NEXT'
scene.cycles.sampling_pattern = 'TABULATED_SOBOL'
scene.eevee.ray_tracing_options.trace_max_roughness = 0.0
bpy.context.view_layer.update()
